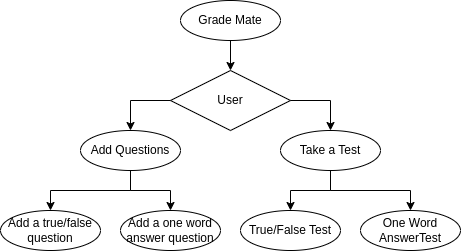

The diagram above was exported from draw.io. Its source (the exported page's mxGraphModel, read from the mxfile embedded in the PNG):
<mxGraphModel dx="2187" dy="807" grid="1" gridSize="10" guides="1" tooltips="1" connect="1" arrows="1" fold="1" page="1" pageScale="1" pageWidth="827" pageHeight="1169" math="0" shadow="0">
  <root>
    <mxCell id="0" />
    <mxCell id="1" parent="0" />
    <mxCell id="f1FNIG8ivTdLgh99b877-2" value="" style="edgeStyle=orthogonalEdgeStyle;rounded=0;orthogonalLoop=1;jettySize=auto;html=1;entryX=0.5;entryY=0;entryDx=0;entryDy=0;" edge="1" parent="1" source="f1FNIG8ivTdLgh99b877-3" target="f1FNIG8ivTdLgh99b877-9">
      <mxGeometry relative="1" as="geometry">
        <mxPoint x="360" y="90" as="targetPoint" />
      </mxGeometry>
    </mxCell>
    <mxCell id="f1FNIG8ivTdLgh99b877-3" value="Grade Mate" style="ellipse;whiteSpace=wrap;html=1;align=center;" vertex="1" parent="1">
      <mxGeometry x="60" y="150" width="100" height="40" as="geometry" />
    </mxCell>
    <mxCell id="f1FNIG8ivTdLgh99b877-9" value="User" style="shape=rhombus;perimeter=rhombusPerimeter;whiteSpace=wrap;html=1;align=center;" vertex="1" parent="1">
      <mxGeometry x="50" y="220" width="120" height="60" as="geometry" />
    </mxCell>
    <mxCell id="f1FNIG8ivTdLgh99b877-12" value="" style="endArrow=classic;html=1;rounded=0;exitX=0;exitY=0.5;exitDx=0;exitDy=0;entryX=0.5;entryY=0;entryDx=0;entryDy=0;" edge="1" parent="1" source="f1FNIG8ivTdLgh99b877-9" target="f1FNIG8ivTdLgh99b877-14">
      <mxGeometry width="50" height="50" relative="1" as="geometry">
        <mxPoint x="390" y="440" as="sourcePoint" />
        <mxPoint x="-60" y="220" as="targetPoint" />
        <Array as="points">
          <mxPoint x="10" y="250" />
        </Array>
      </mxGeometry>
    </mxCell>
    <mxCell id="f1FNIG8ivTdLgh99b877-13" value="" style="endArrow=classic;html=1;rounded=0;exitX=1;exitY=0.5;exitDx=0;exitDy=0;entryX=0.5;entryY=0;entryDx=0;entryDy=0;" edge="1" parent="1" source="f1FNIG8ivTdLgh99b877-9" target="f1FNIG8ivTdLgh99b877-15">
      <mxGeometry width="50" height="50" relative="1" as="geometry">
        <mxPoint x="390" y="440" as="sourcePoint" />
        <mxPoint x="280" y="230" as="targetPoint" />
        <Array as="points">
          <mxPoint x="210" y="250" />
        </Array>
      </mxGeometry>
    </mxCell>
    <mxCell id="f1FNIG8ivTdLgh99b877-14" value="Add Questions" style="ellipse;whiteSpace=wrap;html=1;align=center;" vertex="1" parent="1">
      <mxGeometry x="-40" y="280" width="100" height="40" as="geometry" />
    </mxCell>
    <mxCell id="f1FNIG8ivTdLgh99b877-15" value="Take a Test" style="ellipse;whiteSpace=wrap;html=1;align=center;" vertex="1" parent="1">
      <mxGeometry x="160" y="280" width="100" height="40" as="geometry" />
    </mxCell>
    <mxCell id="f1FNIG8ivTdLgh99b877-16" value="" style="endArrow=classic;html=1;rounded=0;exitX=0.5;exitY=1;exitDx=0;exitDy=0;entryX=0.5;entryY=0;entryDx=0;entryDy=0;" edge="1" parent="1" source="f1FNIG8ivTdLgh99b877-15" target="f1FNIG8ivTdLgh99b877-19">
      <mxGeometry width="50" height="50" relative="1" as="geometry">
        <mxPoint x="30" y="450" as="sourcePoint" />
        <mxPoint x="210" y="350" as="targetPoint" />
        <Array as="points">
          <mxPoint x="210" y="340" />
          <mxPoint x="170" y="340" />
        </Array>
      </mxGeometry>
    </mxCell>
    <mxCell id="f1FNIG8ivTdLgh99b877-17" value="" style="endArrow=classic;html=1;rounded=0;exitX=0.5;exitY=1;exitDx=0;exitDy=0;entryX=0.5;entryY=0;entryDx=0;entryDy=0;" edge="1" parent="1" source="f1FNIG8ivTdLgh99b877-14" target="f1FNIG8ivTdLgh99b877-20">
      <mxGeometry width="50" height="50" relative="1" as="geometry">
        <mxPoint x="180" y="450" as="sourcePoint" />
        <mxPoint x="10" y="350" as="targetPoint" />
        <Array as="points">
          <mxPoint x="10" y="340" />
          <mxPoint x="-70" y="340" />
        </Array>
      </mxGeometry>
    </mxCell>
    <mxCell id="f1FNIG8ivTdLgh99b877-19" value="True/False Test" style="ellipse;whiteSpace=wrap;html=1;align=center;" vertex="1" parent="1">
      <mxGeometry x="120" y="360" width="100" height="40" as="geometry" />
    </mxCell>
    <mxCell id="f1FNIG8ivTdLgh99b877-20" value="Add a true/false question" style="ellipse;whiteSpace=wrap;html=1;align=center;" vertex="1" parent="1">
      <mxGeometry x="-120" y="360" width="100" height="40" as="geometry" />
    </mxCell>
    <mxCell id="f1FNIG8ivTdLgh99b877-21" value="Add a one word answer question" style="ellipse;whiteSpace=wrap;html=1;align=center;" vertex="1" parent="1">
      <mxGeometry y="360" width="100" height="40" as="geometry" />
    </mxCell>
    <mxCell id="f1FNIG8ivTdLgh99b877-23" value="One Word AnswerTest" style="ellipse;whiteSpace=wrap;html=1;align=center;" vertex="1" parent="1">
      <mxGeometry x="240" y="360" width="100" height="40" as="geometry" />
    </mxCell>
    <mxCell id="f1FNIG8ivTdLgh99b877-27" value="" style="endArrow=classic;html=1;rounded=0;exitX=0.5;exitY=1;exitDx=0;exitDy=0;entryX=0.5;entryY=0;entryDx=0;entryDy=0;" edge="1" parent="1" source="f1FNIG8ivTdLgh99b877-14" target="f1FNIG8ivTdLgh99b877-21">
      <mxGeometry width="50" height="50" relative="1" as="geometry">
        <mxPoint x="10" y="390" as="sourcePoint" />
        <mxPoint x="35" y="351" as="targetPoint" />
        <Array as="points">
          <mxPoint x="10" y="340" />
          <mxPoint x="50" y="340" />
        </Array>
      </mxGeometry>
    </mxCell>
    <mxCell id="f1FNIG8ivTdLgh99b877-48" value="" style="endArrow=classic;html=1;rounded=0;exitX=0.5;exitY=1;exitDx=0;exitDy=0;entryX=0.5;entryY=0;entryDx=0;entryDy=0;" edge="1" parent="1" source="f1FNIG8ivTdLgh99b877-15" target="f1FNIG8ivTdLgh99b877-23">
      <mxGeometry width="50" height="50" relative="1" as="geometry">
        <mxPoint x="220" y="330" as="sourcePoint" />
        <mxPoint x="180" y="370" as="targetPoint" />
        <Array as="points">
          <mxPoint x="210" y="340" />
          <mxPoint x="290" y="340" />
        </Array>
      </mxGeometry>
    </mxCell>
  </root>
</mxGraphModel>